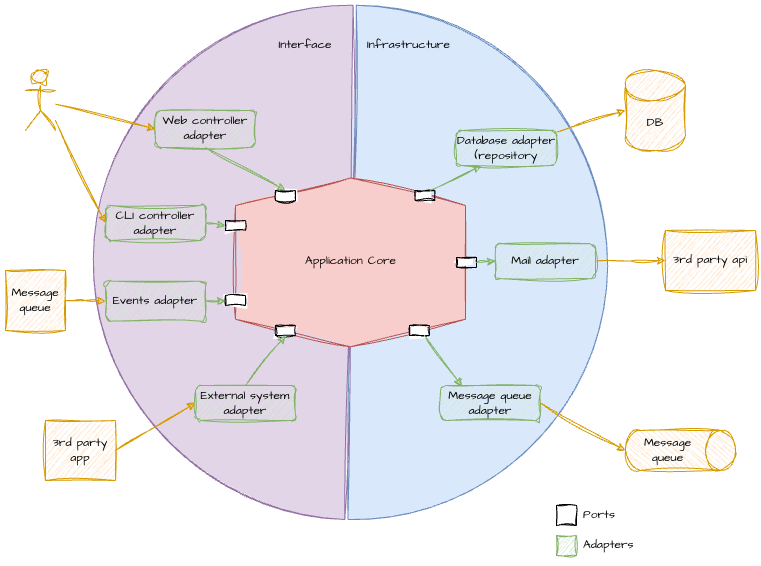

The diagram above was exported from draw.io. Its source (the exported page's mxGraphModel, read from the mxfile embedded in the PNG):
<mxGraphModel dx="1414" dy="824" grid="1" gridSize="10" guides="1" tooltips="1" connect="1" arrows="1" fold="1" page="1" pageScale="1" pageWidth="827" pageHeight="1169" math="0" shadow="0">
  <root>
    <mxCell id="0" />
    <mxCell id="1" parent="0" />
    <mxCell id="5YadYHBl-bW5dwOHJqVd-5" parent="1" style="verticalLabelPosition=bottom;verticalAlign=top;html=1;shape=mxgraph.basic.pie;startAngle=0.5035361945001575;endAngle=0.0015914963824541276;sketch=1;hachureGap=4;jiggle=2;curveFitting=1;fontFamily=Architects Daughter;fontSource=https%3A%2F%2Ffonts.googleapis.com%2Fcss%3Ffamily%3DArchitects%2BDaughter;direction=west;aspect=fixed;fillColor=#dae8fc;strokeColor=#6c8ebf;fillStyle=solid;" value="" vertex="1">
      <mxGeometry height="514.39" width="514.39" x="97.82" y="14.689999999999998" as="geometry" />
    </mxCell>
    <mxCell id="5YadYHBl-bW5dwOHJqVd-3" parent="1" style="verticalLabelPosition=bottom;verticalAlign=top;html=1;shape=mxgraph.basic.pie;startAngle=0.5035361945001575;endAngle=0.0015914963824541276;sketch=1;hachureGap=4;jiggle=2;curveFitting=1;fontFamily=Architects Daughter;fontSource=https%3A%2F%2Ffonts.googleapis.com%2Fcss%3Ffamily%3DArchitects%2BDaughter;direction=east;aspect=fixed;fillColor=#e1d5e7;strokeColor=#9673a6;fillStyle=solid;" value="" vertex="1">
      <mxGeometry height="514.39" width="514.39" x="97.81" y="14.690000000000001" as="geometry" />
    </mxCell>
    <mxCell id="JP3xz-6ReeQAi1Ftt3s2-2" parent="1" style="shape=hexagon;perimeter=hexagonPerimeter2;whiteSpace=wrap;html=1;fixedSize=1;sketch=1;hachureGap=4;jiggle=2;curveFitting=1;fontFamily=Architects Daughter;fontSource=https%3A%2F%2Ffonts.googleapis.com%2Fcss%3Ffamily%3DArchitects%2BDaughter;rotation=-90;fillColor=#f8cecc;strokeColor=#b85450;fillStyle=solid;size=27.5;" value="" vertex="1">
      <mxGeometry height="230" width="168.75" x="270.63" y="156.88" as="geometry" />
    </mxCell>
    <mxCell id="JP3xz-6ReeQAi1Ftt3s2-4" parent="1" style="rounded=0;whiteSpace=wrap;html=1;sketch=1;hachureGap=4;jiggle=2;curveFitting=1;fontFamily=Architects Daughter;fontSource=https%3A%2F%2Ffonts.googleapis.com%2Fcss%3Ffamily%3DArchitects%2BDaughter;fillStyle=auto;glass=0;shadow=0;" value="" vertex="1">
      <mxGeometry height="10" width="20" x="280" y="200" as="geometry" />
    </mxCell>
    <mxCell id="JP3xz-6ReeQAi1Ftt3s2-5" parent="1" style="rounded=0;whiteSpace=wrap;html=1;sketch=1;hachureGap=4;jiggle=2;curveFitting=1;fontFamily=Architects Daughter;fontSource=https%3A%2F%2Ffonts.googleapis.com%2Fcss%3Ffamily%3DArchitects%2BDaughter;fillStyle=auto;glass=0;shadow=0;" value="" vertex="1">
      <mxGeometry height="10" width="20" x="230" y="230" as="geometry" />
    </mxCell>
    <mxCell id="JP3xz-6ReeQAi1Ftt3s2-6" parent="1" style="rounded=0;whiteSpace=wrap;html=1;sketch=1;hachureGap=4;jiggle=2;curveFitting=1;fontFamily=Architects Daughter;fontSource=https%3A%2F%2Ffonts.googleapis.com%2Fcss%3Ffamily%3DArchitects%2BDaughter;fillStyle=auto;glass=0;shadow=0;" value="" vertex="1">
      <mxGeometry height="10" width="20" x="230" y="305" as="geometry" />
    </mxCell>
    <mxCell id="JP3xz-6ReeQAi1Ftt3s2-7" parent="1" style="rounded=0;whiteSpace=wrap;html=1;sketch=1;hachureGap=4;jiggle=2;curveFitting=1;fontFamily=Architects Daughter;fontSource=https%3A%2F%2Ffonts.googleapis.com%2Fcss%3Ffamily%3DArchitects%2BDaughter;fillStyle=auto;glass=0;shadow=0;" value="" vertex="1">
      <mxGeometry height="10" width="20" x="280" y="335" as="geometry" />
    </mxCell>
    <mxCell id="JP3xz-6ReeQAi1Ftt3s2-13" edge="1" parent="1" source="JP3xz-6ReeQAi1Ftt3s2-9" style="rounded=0;sketch=1;hachureGap=4;jiggle=2;curveFitting=1;orthogonalLoop=1;jettySize=auto;html=1;exitX=0.5;exitY=1;exitDx=0;exitDy=0;entryX=0.5;entryY=0;entryDx=0;entryDy=0;fontFamily=Architects Daughter;fontSource=https%3A%2F%2Ffonts.googleapis.com%2Fcss%3Ffamily%3DArchitects%2BDaughter;fillColor=#d5e8d4;strokeColor=#82b366;" target="JP3xz-6ReeQAi1Ftt3s2-4">
      <mxGeometry relative="1" as="geometry" />
    </mxCell>
    <mxCell id="JP3xz-6ReeQAi1Ftt3s2-9" parent="1" style="rounded=1;whiteSpace=wrap;html=1;sketch=1;hachureGap=4;jiggle=2;curveFitting=1;fontFamily=Architects Daughter;fontSource=https%3A%2F%2Ffonts.googleapis.com%2Fcss%3Ffamily%3DArchitects%2BDaughter;fillColor=#d5e8d4;strokeColor=#82b366;" value="Web controller adapter" vertex="1">
      <mxGeometry height="36.88" width="100" x="160" y="120" as="geometry" />
    </mxCell>
    <mxCell id="JP3xz-6ReeQAi1Ftt3s2-14" edge="1" parent="1" source="JP3xz-6ReeQAi1Ftt3s2-10" style="rounded=0;sketch=1;hachureGap=4;jiggle=2;curveFitting=1;orthogonalLoop=1;jettySize=auto;html=1;exitX=1;exitY=0.5;exitDx=0;exitDy=0;entryX=0;entryY=0.5;entryDx=0;entryDy=0;fontFamily=Architects Daughter;fontSource=https%3A%2F%2Ffonts.googleapis.com%2Fcss%3Ffamily%3DArchitects%2BDaughter;fillColor=#d5e8d4;strokeColor=#82b366;" target="JP3xz-6ReeQAi1Ftt3s2-5">
      <mxGeometry relative="1" as="geometry" />
    </mxCell>
    <mxCell id="JP3xz-6ReeQAi1Ftt3s2-10" parent="1" style="rounded=1;whiteSpace=wrap;html=1;sketch=1;hachureGap=4;jiggle=2;curveFitting=1;fontFamily=Architects Daughter;fontSource=https%3A%2F%2Ffonts.googleapis.com%2Fcss%3Ffamily%3DArchitects%2BDaughter;fillColor=#d5e8d4;strokeColor=#82b366;" value="CLI controller adapter" vertex="1">
      <mxGeometry height="35" width="100" x="110" y="215" as="geometry" />
    </mxCell>
    <mxCell id="JP3xz-6ReeQAi1Ftt3s2-15" edge="1" parent="1" source="JP3xz-6ReeQAi1Ftt3s2-11" style="rounded=0;sketch=1;hachureGap=4;jiggle=2;curveFitting=1;orthogonalLoop=1;jettySize=auto;html=1;exitX=1;exitY=0.5;exitDx=0;exitDy=0;entryX=0;entryY=0.5;entryDx=0;entryDy=0;fontFamily=Architects Daughter;fontSource=https%3A%2F%2Ffonts.googleapis.com%2Fcss%3Ffamily%3DArchitects%2BDaughter;fillColor=#d5e8d4;strokeColor=#82b366;" target="JP3xz-6ReeQAi1Ftt3s2-6">
      <mxGeometry relative="1" as="geometry" />
    </mxCell>
    <mxCell id="JP3xz-6ReeQAi1Ftt3s2-11" parent="1" style="rounded=1;whiteSpace=wrap;html=1;sketch=1;hachureGap=4;jiggle=2;curveFitting=1;fontFamily=Architects Daughter;fontSource=https%3A%2F%2Ffonts.googleapis.com%2Fcss%3Ffamily%3DArchitects%2BDaughter;fillColor=#d5e8d4;strokeColor=#82b366;" value="Events adapter" vertex="1">
      <mxGeometry height="40" width="100" x="110" y="290.63" as="geometry" />
    </mxCell>
    <mxCell id="JP3xz-6ReeQAi1Ftt3s2-16" edge="1" parent="1" source="JP3xz-6ReeQAi1Ftt3s2-12" style="rounded=0;sketch=1;hachureGap=4;jiggle=2;curveFitting=1;orthogonalLoop=1;jettySize=auto;html=1;exitX=0.5;exitY=0;exitDx=0;exitDy=0;fontFamily=Architects Daughter;fontSource=https%3A%2F%2Ffonts.googleapis.com%2Fcss%3Ffamily%3DArchitects%2BDaughter;entryX=0.5;entryY=1;entryDx=0;entryDy=0;fillColor=#d5e8d4;strokeColor=#82b366;" target="JP3xz-6ReeQAi1Ftt3s2-7">
      <mxGeometry relative="1" as="geometry">
        <mxPoint x="280" y="340" as="targetPoint" />
      </mxGeometry>
    </mxCell>
    <mxCell id="JP3xz-6ReeQAi1Ftt3s2-12" parent="1" style="rounded=1;whiteSpace=wrap;html=1;sketch=1;hachureGap=4;jiggle=2;curveFitting=1;fontFamily=Architects Daughter;fontSource=https%3A%2F%2Ffonts.googleapis.com%2Fcss%3Ffamily%3DArchitects%2BDaughter;fillColor=#d5e8d4;strokeColor=#82b366;" value="External system adapter" vertex="1">
      <mxGeometry height="35" width="100" x="200" y="395" as="geometry" />
    </mxCell>
    <mxCell id="Jhc5yhwfcjrkzed6E17B-1" parent="1" style="text;html=1;whiteSpace=wrap;strokeColor=none;fillColor=none;align=center;verticalAlign=middle;rounded=0;fontFamily=Architects Daughter;fontSource=https%3A%2F%2Ffonts.googleapis.com%2Fcss%3Ffamily%3DArchitects%2BDaughter;" value="Application Core" vertex="1">
      <mxGeometry height="30" width="94.99" x="307.51" y="255.63" as="geometry" />
    </mxCell>
    <mxCell id="HDf18DRiGyRHb609m60w-1" parent="1" style="rounded=0;whiteSpace=wrap;html=1;sketch=1;hachureGap=4;jiggle=2;curveFitting=1;fontFamily=Architects Daughter;fontSource=https%3A%2F%2Ffonts.googleapis.com%2Fcss%3Ffamily%3DArchitects%2BDaughter;" value="" vertex="1">
      <mxGeometry height="20" width="20" x="561" y="515" as="geometry" />
    </mxCell>
    <mxCell id="HDf18DRiGyRHb609m60w-2" parent="1" style="text;html=1;whiteSpace=wrap;strokeColor=none;fillColor=none;align=left;verticalAlign=middle;rounded=0;fontFamily=Architects Daughter;fontSource=https%3A%2F%2Ffonts.googleapis.com%2Fcss%3Ffamily%3DArchitects%2BDaughter;" value="Ports" vertex="1">
      <mxGeometry height="30" width="90" x="586" y="510" as="geometry" />
    </mxCell>
    <mxCell id="w8id1yYzTWf4tWWNA7NM-2" parent="1" style="rounded=0;whiteSpace=wrap;html=1;sketch=1;hachureGap=4;jiggle=2;curveFitting=1;fontFamily=Architects Daughter;fontSource=https%3A%2F%2Ffonts.googleapis.com%2Fcss%3Ffamily%3DArchitects%2BDaughter;fillColor=#d5e8d4;strokeColor=#82b366;" value="" vertex="1">
      <mxGeometry height="20" width="20" x="561" y="545" as="geometry" />
    </mxCell>
    <mxCell id="w8id1yYzTWf4tWWNA7NM-3" parent="1" style="text;html=1;whiteSpace=wrap;strokeColor=none;fillColor=none;align=left;verticalAlign=middle;rounded=0;fontFamily=Architects Daughter;fontSource=https%3A%2F%2Ffonts.googleapis.com%2Fcss%3Ffamily%3DArchitects%2BDaughter;" value="Adapters" vertex="1">
      <mxGeometry height="30" width="90" x="586" y="540" as="geometry" />
    </mxCell>
    <mxCell id="qU36WWeK0cGn-Y4LgxV9-1" parent="1" style="text;html=1;whiteSpace=wrap;strokeColor=none;fillColor=none;align=center;verticalAlign=middle;rounded=0;fontFamily=Architects Daughter;fontSource=https%3A%2F%2Ffonts.googleapis.com%2Fcss%3Ffamily%3DArchitects%2BDaughter;" value="Interface" vertex="1">
      <mxGeometry height="30" width="60" x="280" y="40" as="geometry" />
    </mxCell>
    <mxCell id="qU36WWeK0cGn-Y4LgxV9-2" parent="1" style="text;html=1;whiteSpace=wrap;strokeColor=none;fillColor=none;align=center;verticalAlign=middle;rounded=0;fontFamily=Architects Daughter;fontSource=https%3A%2F%2Ffonts.googleapis.com%2Fcss%3Ffamily%3DArchitects%2BDaughter;" value="Infrastructure" vertex="1">
      <mxGeometry height="30" width="95" x="366" y="40" as="geometry" />
    </mxCell>
    <mxCell id="qU36WWeK0cGn-Y4LgxV9-3" parent="1" style="rounded=0;whiteSpace=wrap;html=1;sketch=1;hachureGap=4;jiggle=2;curveFitting=1;fontFamily=Architects Daughter;fontSource=https%3A%2F%2Ffonts.googleapis.com%2Fcss%3Ffamily%3DArchitects%2BDaughter;fillStyle=auto;glass=0;shadow=0;" value="" vertex="1">
      <mxGeometry height="10" width="20" x="419.38" y="200" as="geometry" />
    </mxCell>
    <mxCell id="qU36WWeK0cGn-Y4LgxV9-5" parent="1" style="rounded=0;whiteSpace=wrap;html=1;sketch=1;hachureGap=4;jiggle=2;curveFitting=1;fontFamily=Architects Daughter;fontSource=https%3A%2F%2Ffonts.googleapis.com%2Fcss%3Ffamily%3DArchitects%2BDaughter;fillStyle=auto;glass=0;shadow=0;" value="" vertex="1">
      <mxGeometry height="10" width="20" x="461" y="266.88" as="geometry" />
    </mxCell>
    <mxCell id="qU36WWeK0cGn-Y4LgxV9-6" parent="1" style="rounded=0;whiteSpace=wrap;html=1;sketch=1;hachureGap=4;jiggle=2;curveFitting=1;fontFamily=Architects Daughter;fontSource=https%3A%2F%2Ffonts.googleapis.com%2Fcss%3Ffamily%3DArchitects%2BDaughter;fillStyle=auto;glass=0;shadow=0;" value="" vertex="1">
      <mxGeometry height="10" width="20" x="414" y="335" as="geometry" />
    </mxCell>
    <mxCell id="qU36WWeK0cGn-Y4LgxV9-7" parent="1" style="rounded=1;whiteSpace=wrap;html=1;sketch=1;hachureGap=4;jiggle=2;curveFitting=1;fontFamily=Architects Daughter;fontSource=https%3A%2F%2Ffonts.googleapis.com%2Fcss%3Ffamily%3DArchitects%2BDaughter;fillColor=#d5e8d4;strokeColor=#82b366;" value="Message queue adapter" vertex="1">
      <mxGeometry height="35" width="100" x="445" y="395" as="geometry" />
    </mxCell>
    <mxCell id="qU36WWeK0cGn-Y4LgxV9-12" parent="1" style="shape=umlActor;verticalLabelPosition=bottom;verticalAlign=top;html=1;outlineConnect=0;sketch=1;hachureGap=4;jiggle=2;curveFitting=1;fontFamily=Architects Daughter;fontSource=https%3A%2F%2Ffonts.googleapis.com%2Fcss%3Ffamily%3DArchitects%2BDaughter;fillColor=#ffe6cc;strokeColor=#d79b00;" value="" vertex="1">
      <mxGeometry height="60" width="30" x="30" y="80" as="geometry" />
    </mxCell>
    <mxCell id="qU36WWeK0cGn-Y4LgxV9-13" edge="1" parent="1" source="qU36WWeK0cGn-Y4LgxV9-12" style="endArrow=classic;html=1;rounded=0;sketch=1;hachureGap=4;jiggle=2;curveFitting=1;fontFamily=Architects Daughter;fontSource=https%3A%2F%2Ffonts.googleapis.com%2Fcss%3Ffamily%3DArchitects%2BDaughter;entryX=0;entryY=0.5;entryDx=0;entryDy=0;fillColor=#ffe6cc;strokeColor=#d79b00;" target="JP3xz-6ReeQAi1Ftt3s2-9" value="">
      <mxGeometry height="50" relative="1" width="50" as="geometry">
        <mxPoint x="390" y="280" as="sourcePoint" />
        <mxPoint x="440" y="230" as="targetPoint" />
      </mxGeometry>
    </mxCell>
    <mxCell id="qU36WWeK0cGn-Y4LgxV9-14" edge="1" parent="1" style="endArrow=classic;html=1;rounded=0;sketch=1;hachureGap=4;jiggle=2;curveFitting=1;fontFamily=Architects Daughter;fontSource=https%3A%2F%2Ffonts.googleapis.com%2Fcss%3Ffamily%3DArchitects%2BDaughter;entryX=0;entryY=0.5;entryDx=0;entryDy=0;fillColor=#ffe6cc;strokeColor=#d79b00;" target="JP3xz-6ReeQAi1Ftt3s2-10" value="">
      <mxGeometry height="50" relative="1" width="50" as="geometry">
        <mxPoint x="60" y="130" as="sourcePoint" />
        <mxPoint x="440" y="230" as="targetPoint" />
      </mxGeometry>
    </mxCell>
    <mxCell id="qU36WWeK0cGn-Y4LgxV9-16" edge="1" parent="1" source="qU36WWeK0cGn-Y4LgxV9-15" style="edgeStyle=orthogonalEdgeStyle;rounded=0;sketch=1;hachureGap=4;jiggle=2;curveFitting=1;orthogonalLoop=1;jettySize=auto;html=1;exitX=1;exitY=0.5;exitDx=0;exitDy=0;fontFamily=Architects Daughter;fontSource=https%3A%2F%2Ffonts.googleapis.com%2Fcss%3Ffamily%3DArchitects%2BDaughter;fillColor=#ffe6cc;strokeColor=#d79b00;" target="JP3xz-6ReeQAi1Ftt3s2-11">
      <mxGeometry relative="1" as="geometry" />
    </mxCell>
    <mxCell id="qU36WWeK0cGn-Y4LgxV9-15" parent="1" style="rounded=0;whiteSpace=wrap;html=1;sketch=1;hachureGap=4;jiggle=2;curveFitting=1;fontFamily=Architects Daughter;fontSource=https%3A%2F%2Ffonts.googleapis.com%2Fcss%3Ffamily%3DArchitects%2BDaughter;fillColor=#ffe6cc;strokeColor=#d79b00;" value="Message queue" vertex="1">
      <mxGeometry height="60" width="60" x="10" y="280" as="geometry" />
    </mxCell>
    <mxCell id="qU36WWeK0cGn-Y4LgxV9-17" parent="1" style="rounded=0;whiteSpace=wrap;html=1;sketch=1;hachureGap=4;jiggle=2;curveFitting=1;fontFamily=Architects Daughter;fontSource=https%3A%2F%2Ffonts.googleapis.com%2Fcss%3Ffamily%3DArchitects%2BDaughter;fillColor=#ffe6cc;strokeColor=#d79b00;" value="3rd party app" vertex="1">
      <mxGeometry height="60" width="70" x="50" y="430" as="geometry" />
    </mxCell>
    <mxCell id="qU36WWeK0cGn-Y4LgxV9-18" edge="1" parent="1" source="qU36WWeK0cGn-Y4LgxV9-17" style="endArrow=classic;html=1;rounded=0;sketch=1;hachureGap=4;jiggle=2;curveFitting=1;fontFamily=Architects Daughter;fontSource=https%3A%2F%2Ffonts.googleapis.com%2Fcss%3Ffamily%3DArchitects%2BDaughter;exitX=1;exitY=0.5;exitDx=0;exitDy=0;entryX=0;entryY=0.5;entryDx=0;entryDy=0;fillColor=#ffe6cc;strokeColor=#d79b00;" target="JP3xz-6ReeQAi1Ftt3s2-12" value="">
      <mxGeometry height="50" relative="1" width="50" as="geometry">
        <mxPoint x="280" y="370" as="sourcePoint" />
        <mxPoint x="330" y="320" as="targetPoint" />
      </mxGeometry>
    </mxCell>
    <mxCell id="qU36WWeK0cGn-Y4LgxV9-27" edge="1" parent="1" source="qU36WWeK0cGn-Y4LgxV9-21" style="edgeStyle=orthogonalEdgeStyle;rounded=0;sketch=1;hachureGap=4;jiggle=2;curveFitting=1;orthogonalLoop=1;jettySize=auto;html=1;exitX=1;exitY=0.5;exitDx=0;exitDy=0;entryX=0;entryY=0.5;entryDx=0;entryDy=0;fontFamily=Architects Daughter;fontSource=https%3A%2F%2Ffonts.googleapis.com%2Fcss%3Ffamily%3DArchitects%2BDaughter;fillColor=#ffe6cc;strokeColor=#d79b00;" target="qU36WWeK0cGn-Y4LgxV9-26">
      <mxGeometry relative="1" as="geometry" />
    </mxCell>
    <mxCell id="qU36WWeK0cGn-Y4LgxV9-21" parent="1" style="rounded=1;whiteSpace=wrap;html=1;sketch=1;hachureGap=4;jiggle=2;curveFitting=1;fontFamily=Architects Daughter;fontSource=https%3A%2F%2Ffonts.googleapis.com%2Fcss%3Ffamily%3DArchitects%2BDaughter;fillColor=#d5e8d4;strokeColor=#82b366;" value="Mail adapter" vertex="1">
      <mxGeometry height="35" width="100" x="500" y="253.13" as="geometry" />
    </mxCell>
    <mxCell id="qU36WWeK0cGn-Y4LgxV9-29" edge="1" parent="1" source="qU36WWeK0cGn-Y4LgxV9-22" style="rounded=0;sketch=1;hachureGap=4;jiggle=2;curveFitting=1;orthogonalLoop=1;jettySize=auto;html=1;fontFamily=Architects Daughter;fontSource=https%3A%2F%2Ffonts.googleapis.com%2Fcss%3Ffamily%3DArchitects%2BDaughter;entryX=0;entryY=0.5;entryDx=0;entryDy=0;entryPerimeter=0;fillColor=#ffe6cc;strokeColor=#d79b00;" target="qU36WWeK0cGn-Y4LgxV9-30" value="">
      <mxGeometry relative="1" as="geometry">
        <mxPoint x="631" y="157.5" as="targetPoint" />
      </mxGeometry>
    </mxCell>
    <mxCell id="qU36WWeK0cGn-Y4LgxV9-22" parent="1" style="rounded=1;whiteSpace=wrap;html=1;sketch=1;hachureGap=4;jiggle=2;curveFitting=1;fontFamily=Architects Daughter;fontSource=https%3A%2F%2Ffonts.googleapis.com%2Fcss%3Ffamily%3DArchitects%2BDaughter;fillColor=#d5e8d4;strokeColor=#82b366;" value="Database adapter (repository" vertex="1">
      <mxGeometry height="35" width="100" x="461" y="140" as="geometry" />
    </mxCell>
    <mxCell id="qU36WWeK0cGn-Y4LgxV9-23" edge="1" parent="1" source="qU36WWeK0cGn-Y4LgxV9-3" style="endArrow=classic;html=1;rounded=0;sketch=1;hachureGap=4;jiggle=2;curveFitting=1;fontFamily=Architects Daughter;fontSource=https%3A%2F%2Ffonts.googleapis.com%2Fcss%3Ffamily%3DArchitects%2BDaughter;exitX=0.75;exitY=0;exitDx=0;exitDy=0;entryX=0.25;entryY=1;entryDx=0;entryDy=0;fillColor=#d5e8d4;strokeColor=#82b366;" target="qU36WWeK0cGn-Y4LgxV9-22" value="">
      <mxGeometry height="50" relative="1" width="50" as="geometry">
        <mxPoint x="490" y="300" as="sourcePoint" />
        <mxPoint x="540" y="250" as="targetPoint" />
      </mxGeometry>
    </mxCell>
    <mxCell id="qU36WWeK0cGn-Y4LgxV9-24" edge="1" parent="1" source="qU36WWeK0cGn-Y4LgxV9-5" style="endArrow=classic;html=1;rounded=0;sketch=1;hachureGap=4;jiggle=2;curveFitting=1;fontFamily=Architects Daughter;fontSource=https%3A%2F%2Ffonts.googleapis.com%2Fcss%3Ffamily%3DArchitects%2BDaughter;exitX=1;exitY=0.5;exitDx=0;exitDy=0;entryX=0;entryY=0.5;entryDx=0;entryDy=0;fillColor=#d5e8d4;strokeColor=#82b366;" target="qU36WWeK0cGn-Y4LgxV9-21" value="">
      <mxGeometry height="50" relative="1" width="50" as="geometry">
        <mxPoint x="490" y="300" as="sourcePoint" />
        <mxPoint x="540" y="250" as="targetPoint" />
      </mxGeometry>
    </mxCell>
    <mxCell id="qU36WWeK0cGn-Y4LgxV9-25" edge="1" parent="1" source="qU36WWeK0cGn-Y4LgxV9-6" style="endArrow=classic;html=1;rounded=0;sketch=1;hachureGap=4;jiggle=2;curveFitting=1;fontFamily=Architects Daughter;fontSource=https%3A%2F%2Ffonts.googleapis.com%2Fcss%3Ffamily%3DArchitects%2BDaughter;exitX=0.75;exitY=1;exitDx=0;exitDy=0;entryX=0.215;entryY=0.014;entryDx=0;entryDy=0;entryPerimeter=0;fillColor=#d5e8d4;strokeColor=#82b366;" target="qU36WWeK0cGn-Y4LgxV9-7" value="">
      <mxGeometry height="50" relative="1" width="50" as="geometry">
        <mxPoint x="490" y="330" as="sourcePoint" />
        <mxPoint x="540" y="280" as="targetPoint" />
      </mxGeometry>
    </mxCell>
    <mxCell id="qU36WWeK0cGn-Y4LgxV9-26" parent="1" style="rounded=0;whiteSpace=wrap;html=1;sketch=1;hachureGap=4;jiggle=2;curveFitting=1;fontFamily=Architects Daughter;fontSource=https%3A%2F%2Ffonts.googleapis.com%2Fcss%3Ffamily%3DArchitects%2BDaughter;fillColor=#ffe6cc;strokeColor=#d79b00;" value="3rd party api" vertex="1">
      <mxGeometry height="60" width="90" x="670" y="240" as="geometry" />
    </mxCell>
    <mxCell id="qU36WWeK0cGn-Y4LgxV9-30" parent="1" style="shape=cylinder3;whiteSpace=wrap;html=1;boundedLbl=1;backgroundOutline=1;size=15;sketch=1;hachureGap=4;jiggle=2;curveFitting=1;fontFamily=Architects Daughter;fontSource=https%3A%2F%2Ffonts.googleapis.com%2Fcss%3Ffamily%3DArchitects%2BDaughter;fillColor=#ffe6cc;strokeColor=#d79b00;" value="DB" vertex="1">
      <mxGeometry height="80" width="60" x="630" y="80" as="geometry" />
    </mxCell>
    <mxCell id="qU36WWeK0cGn-Y4LgxV9-31" parent="1" style="shape=cylinder3;whiteSpace=wrap;html=1;boundedLbl=1;backgroundOutline=1;size=15;sketch=1;hachureGap=4;jiggle=2;curveFitting=1;fontFamily=Architects Daughter;fontSource=https%3A%2F%2Ffonts.googleapis.com%2Fcss%3Ffamily%3DArchitects%2BDaughter;direction=south;fillColor=#ffe6cc;strokeColor=#d79b00;" value="Message queue" vertex="1">
      <mxGeometry height="40" width="110" x="630" y="440" as="geometry" />
    </mxCell>
    <mxCell id="qU36WWeK0cGn-Y4LgxV9-32" edge="1" parent="1" source="qU36WWeK0cGn-Y4LgxV9-7" style="rounded=0;sketch=1;hachureGap=4;jiggle=2;curveFitting=1;orthogonalLoop=1;jettySize=auto;html=1;exitX=1;exitY=0.5;exitDx=0;exitDy=0;entryX=0.5;entryY=1;entryDx=0;entryDy=0;entryPerimeter=0;fontFamily=Architects Daughter;fontSource=https%3A%2F%2Ffonts.googleapis.com%2Fcss%3Ffamily%3DArchitects%2BDaughter;fillColor=#ffe6cc;strokeColor=#d79b00;" target="qU36WWeK0cGn-Y4LgxV9-31">
      <mxGeometry relative="1" as="geometry" />
    </mxCell>
  </root>
</mxGraphModel>